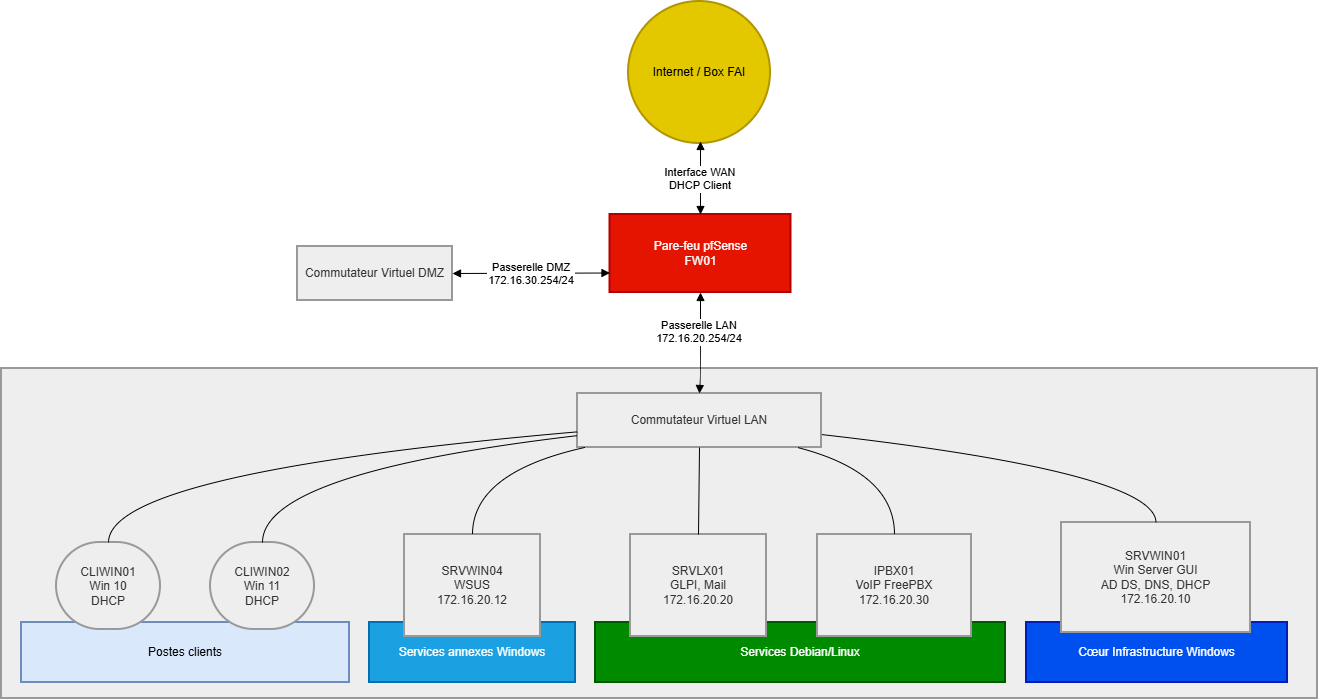

The diagram above was exported from draw.io. Its source (the exported page's mxGraphModel, read from the mxfile embedded in the PNG):
<mxGraphModel dx="2054" dy="1103" grid="1" gridSize="10" guides="1" tooltips="1" connect="1" arrows="1" fold="1" page="1" pageScale="1" pageWidth="827" pageHeight="1169" math="0" shadow="0">
  <root>
    <mxCell id="0" />
    <mxCell id="1" parent="0" />
    <mxCell id="3RT0tenQy8LLTNQlbfVT-2" parent="1" style="whiteSpace=wrap;strokeWidth=2;fillColor=light-dark(#eeeeee,#1f2020);strokeColor=light-dark(#999999,#cccccc);fontColor=light-dark(#333333,#cccccc);" value="" vertex="1">
      <mxGeometry height="330" width="1316" x="414" y="557" as="geometry" />
    </mxCell>
    <mxCell id="3RT0tenQy8LLTNQlbfVT-3" parent="1" style="whiteSpace=wrap;strokeWidth=2;fillColor=light-dark(#DAE8FC,#121924);strokeColor=#6c8ebf;" value="Postes clients" vertex="1">
      <mxGeometry height="60" width="328" x="434" y="811" as="geometry" />
    </mxCell>
    <mxCell id="3RT0tenQy8LLTNQlbfVT-4" parent="1" style="whiteSpace=wrap;strokeWidth=2;fillColor=#1ba1e2;strokeColor=#006EAF;fontColor=#ffffff;" value="Services annexes Windows" vertex="1">
      <mxGeometry height="60" width="206" x="782" y="811" as="geometry" />
    </mxCell>
    <mxCell id="3RT0tenQy8LLTNQlbfVT-5" parent="1" style="whiteSpace=wrap;strokeWidth=2;fillColor=#008a00;strokeColor=#005700;fontColor=#ffffff;" value="Services Debian/Linux" vertex="1">
      <mxGeometry height="60" width="410" x="1008" y="811" as="geometry" />
    </mxCell>
    <mxCell id="3RT0tenQy8LLTNQlbfVT-6" parent="1" style="whiteSpace=wrap;strokeWidth=2;fillColor=#0050ef;strokeColor=#001DBC;fontColor=#ffffff;verticalAlign=middle;" value="Cœur Infrastructure Windows" vertex="1">
      <mxGeometry height="60" width="261" x="1439" y="811" as="geometry" />
    </mxCell>
    <mxCell id="3RT0tenQy8LLTNQlbfVT-7" parent="1" style="ellipse;aspect=fixed;strokeWidth=2;whiteSpace=wrap;fillColor=#e3c800;fontColor=#000000;strokeColor=#B09500;" value="Internet / Box FAI" vertex="1">
      <mxGeometry height="142" width="142" x="1041" y="190" as="geometry" />
    </mxCell>
    <mxCell id="3RT0tenQy8LLTNQlbfVT-8" parent="1" style="whiteSpace=wrap;strokeWidth=2;fillColor=#e51400;strokeColor=#B20000;fontColor=#ffffff;" value="Pare-feu pfSense&#10;FW01" vertex="1">
      <mxGeometry height="78" width="181" x="1022.5" y="403" as="geometry" />
    </mxCell>
    <mxCell id="3RT0tenQy8LLTNQlbfVT-9" parent="1" style="whiteSpace=wrap;strokeWidth=2;fillColor=light-dark(#eeeeee,#1f2020);strokeColor=light-dark(#999999,#cccccc);fontColor=light-dark(#333333,#cccccc);" value="Commutateur Virtuel LAN" vertex="1">
      <mxGeometry height="54" width="244" x="990" y="582" as="geometry" />
    </mxCell>
    <mxCell id="3RT0tenQy8LLTNQlbfVT-10" parent="1" style="whiteSpace=wrap;strokeWidth=2;fillColor=light-dark(#eeeeee,#1f2020);strokeColor=light-dark(#999999,#cccccc);fontColor=light-dark(#333333,#cccccc);" value="SRVWIN01&#10;Win Server GUI&#10;AD DS, DNS, DHCP&#10;172.16.20.10" vertex="1">
      <mxGeometry height="110" width="189" x="1474" y="711" as="geometry" />
    </mxCell>
    <mxCell id="3RT0tenQy8LLTNQlbfVT-12" parent="1" style="whiteSpace=wrap;strokeWidth=2;fillColor=light-dark(#eeeeee,#1f2020);strokeColor=light-dark(#999999,#cccccc);fontColor=light-dark(#333333,#cccccc);" value="SRVLX01&#10;GLPI, Mail&#10;172.16.20.20" vertex="1">
      <mxGeometry height="102" width="136" x="1043" y="723" as="geometry" />
    </mxCell>
    <mxCell id="3RT0tenQy8LLTNQlbfVT-13" parent="1" style="whiteSpace=wrap;strokeWidth=2;fillColor=light-dark(#eeeeee,#1f2020);strokeColor=light-dark(#999999,#cccccc);fontColor=light-dark(#333333,#cccccc);" value="IPBX01&#10;VoIP FreePBX&#10;172.16.20.30" vertex="1">
      <mxGeometry height="102" width="154" x="1230" y="723" as="geometry" />
    </mxCell>
    <mxCell id="3RT0tenQy8LLTNQlbfVT-14" parent="1" style="whiteSpace=wrap;strokeWidth=2;fillColor=light-dark(#eeeeee,#1f2020);strokeColor=light-dark(#999999,#cccccc);fontColor=light-dark(#333333,#cccccc);" value="SRVWIN04&#10;WSUS&#10;172.16.20.12" vertex="1">
      <mxGeometry height="102" width="136" x="817" y="723" as="geometry" />
    </mxCell>
    <mxCell id="3RT0tenQy8LLTNQlbfVT-15" parent="1" style="rounded=1;whiteSpace=wrap;arcSize=50;strokeWidth=2;fillColor=light-dark(#eeeeee,#1f2020);strokeColor=light-dark(#999999,#cccccc);fontColor=light-dark(#333333,#cccccc);" value="CLIWIN01&#10;Win 10&#10;DHCP" vertex="1">
      <mxGeometry height="87" width="104" x="469" y="731" as="geometry" />
    </mxCell>
    <mxCell id="3RT0tenQy8LLTNQlbfVT-16" parent="1" style="rounded=1;whiteSpace=wrap;arcSize=50;strokeWidth=2;fillColor=light-dark(#eeeeee,#1f2020);strokeColor=light-dark(#999999,#cccccc);fontColor=light-dark(#333333,#cccccc);" value="CLIWIN02&#10;Win 11&#10;DHCP" vertex="1">
      <mxGeometry height="87" width="104" x="623" y="731" as="geometry" />
    </mxCell>
    <mxCell id="3RT0tenQy8LLTNQlbfVT-17" parent="1" style="whiteSpace=wrap;strokeWidth=2;fillColor=light-dark(#EEEEEE,#4B4D4D);strokeColor=light-dark(#999999,#cccccc);fontColor=light-dark(#333333,#cccccc);" value="Commutateur Virtuel DMZ" vertex="1">
      <mxGeometry height="54" width="155" x="710" y="435" as="geometry" />
    </mxCell>
    <mxCell id="3RT0tenQy8LLTNQlbfVT-19" edge="1" parent="1" style="curved=1;startArrow=block;endArrow=block;entryX=0.5;entryY=0.01;rounded=0;" target="3RT0tenQy8LLTNQlbfVT-8" value="Interface WAN&#10;DHCP Client">
      <mxGeometry relative="1" as="geometry">
        <Array as="points" />
        <mxPoint x="1113" y="330" as="sourcePoint" />
      </mxGeometry>
    </mxCell>
    <mxCell id="3RT0tenQy8LLTNQlbfVT-20" edge="1" parent="1" source="3RT0tenQy8LLTNQlbfVT-9" style="curved=1;startArrow=none;endArrow=none;exitX=1;exitY=0.76;entryX=0.5;entryY=0;rounded=0;" target="3RT0tenQy8LLTNQlbfVT-10" value="">
      <mxGeometry relative="1" as="geometry">
        <Array as="points">
          <mxPoint x="1568" y="661" />
        </Array>
      </mxGeometry>
    </mxCell>
    <mxCell id="3RT0tenQy8LLTNQlbfVT-22" edge="1" parent="1" source="3RT0tenQy8LLTNQlbfVT-9" style="curved=1;startArrow=none;endArrow=none;exitX=0.5;exitY=1.01;entryX=0.5;entryY=0;rounded=0;" target="3RT0tenQy8LLTNQlbfVT-12" value="">
      <mxGeometry relative="1" as="geometry">
        <Array as="points" />
      </mxGeometry>
    </mxCell>
    <mxCell id="3RT0tenQy8LLTNQlbfVT-23" edge="1" parent="1" source="3RT0tenQy8LLTNQlbfVT-9" style="curved=1;startArrow=none;endArrow=none;exitX=0.91;exitY=1.01;entryX=0.5;entryY=0;rounded=0;" target="3RT0tenQy8LLTNQlbfVT-13" value="">
      <mxGeometry relative="1" as="geometry">
        <Array as="points">
          <mxPoint x="1307" y="661" />
        </Array>
      </mxGeometry>
    </mxCell>
    <mxCell id="3RT0tenQy8LLTNQlbfVT-24" edge="1" parent="1" source="3RT0tenQy8LLTNQlbfVT-9" style="curved=1;startArrow=none;endArrow=none;exitX=0.02;exitY=1.01;entryX=0.5;entryY=0;rounded=0;" target="3RT0tenQy8LLTNQlbfVT-14" value="">
      <mxGeometry relative="1" as="geometry">
        <Array as="points">
          <mxPoint x="885" y="661" />
        </Array>
      </mxGeometry>
    </mxCell>
    <mxCell id="3RT0tenQy8LLTNQlbfVT-25" edge="1" parent="1" source="3RT0tenQy8LLTNQlbfVT-9" style="curved=1;startArrow=none;endArrow=none;exitX=0;exitY=0.71;entryX=0.5;entryY=0;rounded=0;" target="3RT0tenQy8LLTNQlbfVT-15" value="">
      <mxGeometry relative="1" as="geometry">
        <Array as="points">
          <mxPoint x="521" y="661" />
        </Array>
      </mxGeometry>
    </mxCell>
    <mxCell id="3RT0tenQy8LLTNQlbfVT-26" edge="1" parent="1" source="3RT0tenQy8LLTNQlbfVT-9" style="curved=1;startArrow=none;endArrow=none;exitX=0;exitY=0.78;entryX=0.5;entryY=0;rounded=0;" target="3RT0tenQy8LLTNQlbfVT-16" value="">
      <mxGeometry relative="1" as="geometry">
        <Array as="points">
          <mxPoint x="675" y="661" />
        </Array>
      </mxGeometry>
    </mxCell>
    <mxCell id="3RT0tenQy8LLTNQlbfVT-28" edge="1" parent="1" source="3RT0tenQy8LLTNQlbfVT-8" style="curved=1;startArrow=block;endArrow=block;exitX=0.5;exitY=1;entryX=0.5;entryY=0.01;rounded=0;exitDx=0;exitDy=0;" target="3RT0tenQy8LLTNQlbfVT-9" value="Passerelle LAN&#10;172.16.20.254/24">
      <mxGeometry relative="1" x="-0.2279" y="-1" as="geometry">
        <mxPoint as="offset" />
        <Array as="points">
          <mxPoint x="1113" y="557" />
        </Array>
      </mxGeometry>
    </mxCell>
    <mxCell id="u5WIBokNijQ55mVfNBOk-57" edge="1" parent="1" source="3RT0tenQy8LLTNQlbfVT-17" style="curved=1;startArrow=block;endArrow=block;entryX=0;entryY=0.75;rounded=0;entryDx=0;entryDy=0;exitX=1;exitY=0.5;exitDx=0;exitDy=0;" target="3RT0tenQy8LLTNQlbfVT-8" value="Passerelle DMZ&#10;172.16.30.254/24">
      <mxGeometry relative="1" x="0.0032" as="geometry">
        <mxPoint as="offset" />
        <Array as="points" />
        <mxPoint x="699" y="489" as="sourcePoint" />
        <mxPoint x="781.75" y="481.0000000000002" as="targetPoint" />
      </mxGeometry>
    </mxCell>
  </root>
</mxGraphModel>